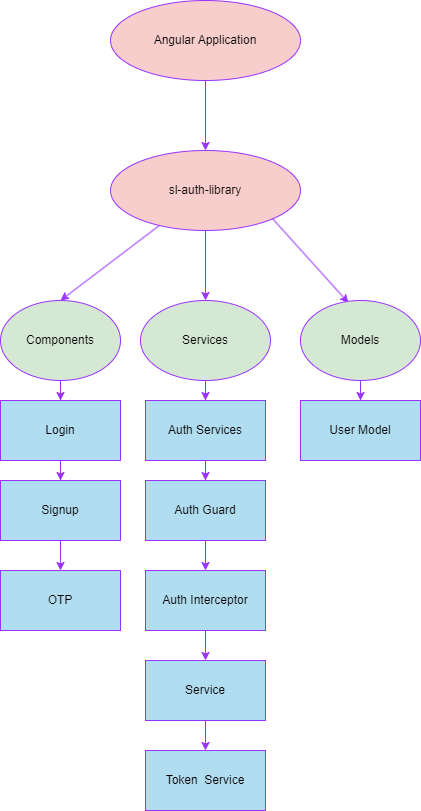

The diagram above was exported from draw.io. Its source (the exported page's mxGraphModel, read from the mxfile embedded in the PNG):
<mxGraphModel dx="746" dy="930" grid="0" gridSize="10" guides="1" tooltips="1" connect="1" arrows="1" fold="1" page="1" pageScale="1" pageWidth="1200" pageHeight="1920" background="#FFFFFF" math="0" shadow="0">
  <root>
    <mxCell id="0" />
    <mxCell id="1" parent="0" />
    <mxCell id="scSNpDsEN4MIkxh1uJm2-6" value="" style="edgeStyle=orthogonalEdgeStyle;rounded=0;orthogonalLoop=1;jettySize=auto;html=1;strokeColor=#9933FF;" edge="1" parent="1" source="scSNpDsEN4MIkxh1uJm2-2" target="scSNpDsEN4MIkxh1uJm2-5">
      <mxGeometry relative="1" as="geometry" />
    </mxCell>
    <mxCell id="scSNpDsEN4MIkxh1uJm2-2" value="Angular Application" style="ellipse;whiteSpace=wrap;html=1;fillColor=#f8cecc;strokeColor=#9933FF;" vertex="1" parent="1">
      <mxGeometry x="500" y="544" width="190" height="80" as="geometry" />
    </mxCell>
    <mxCell id="scSNpDsEN4MIkxh1uJm2-19" value="" style="edgeStyle=orthogonalEdgeStyle;rounded=0;orthogonalLoop=1;jettySize=auto;html=1;strokeColor=#9933FF;" edge="1" parent="1" source="scSNpDsEN4MIkxh1uJm2-5" target="scSNpDsEN4MIkxh1uJm2-18">
      <mxGeometry relative="1" as="geometry" />
    </mxCell>
    <mxCell id="scSNpDsEN4MIkxh1uJm2-5" value="sl-auth-library" style="ellipse;whiteSpace=wrap;html=1;fillColor=#f8cecc;strokeColor=#9933FF;" vertex="1" parent="1">
      <mxGeometry x="500" y="694" width="190" height="80" as="geometry" />
    </mxCell>
    <mxCell id="scSNpDsEN4MIkxh1uJm2-10" value="" style="endArrow=classic;html=1;rounded=0;entryX=0.5;entryY=0;entryDx=0;entryDy=0;entryPerimeter=0;strokeColor=#9933FF;" edge="1" parent="1" source="scSNpDsEN4MIkxh1uJm2-5" target="scSNpDsEN4MIkxh1uJm2-11">
      <mxGeometry width="50" height="50" relative="1" as="geometry">
        <mxPoint x="520" y="774" as="sourcePoint" />
        <mxPoint x="460.0009596880255" y="842.9766794681486" as="targetPoint" />
      </mxGeometry>
    </mxCell>
    <mxCell id="scSNpDsEN4MIkxh1uJm2-13" value="" style="edgeStyle=orthogonalEdgeStyle;rounded=0;orthogonalLoop=1;jettySize=auto;html=1;strokeColor=#9933FF;" edge="1" parent="1" source="scSNpDsEN4MIkxh1uJm2-11" target="scSNpDsEN4MIkxh1uJm2-12">
      <mxGeometry relative="1" as="geometry" />
    </mxCell>
    <mxCell id="scSNpDsEN4MIkxh1uJm2-11" value="Components" style="ellipse;whiteSpace=wrap;html=1;fillColor=#d5e8d4;strokeColor=#9933FF;" vertex="1" parent="1">
      <mxGeometry x="390" y="844" width="120" height="80" as="geometry" />
    </mxCell>
    <mxCell id="scSNpDsEN4MIkxh1uJm2-15" value="" style="edgeStyle=orthogonalEdgeStyle;rounded=0;orthogonalLoop=1;jettySize=auto;html=1;strokeColor=#9933FF;" edge="1" parent="1" source="scSNpDsEN4MIkxh1uJm2-12" target="scSNpDsEN4MIkxh1uJm2-14">
      <mxGeometry relative="1" as="geometry" />
    </mxCell>
    <mxCell id="scSNpDsEN4MIkxh1uJm2-12" value="Login" style="whiteSpace=wrap;html=1;fillColor=#b1ddf0;strokeColor=#9933FF;" vertex="1" parent="1">
      <mxGeometry x="390" y="944" width="120" height="60" as="geometry" />
    </mxCell>
    <mxCell id="scSNpDsEN4MIkxh1uJm2-17" value="" style="edgeStyle=orthogonalEdgeStyle;rounded=0;orthogonalLoop=1;jettySize=auto;html=1;strokeColor=#9933FF;" edge="1" parent="1" source="scSNpDsEN4MIkxh1uJm2-14" target="scSNpDsEN4MIkxh1uJm2-16">
      <mxGeometry relative="1" as="geometry" />
    </mxCell>
    <mxCell id="scSNpDsEN4MIkxh1uJm2-14" value="Signup" style="whiteSpace=wrap;html=1;fillColor=#b1ddf0;strokeColor=#9933FF;" vertex="1" parent="1">
      <mxGeometry x="390" y="1024" width="120" height="60" as="geometry" />
    </mxCell>
    <mxCell id="scSNpDsEN4MIkxh1uJm2-16" value="OTP" style="whiteSpace=wrap;html=1;fillColor=#b1ddf0;strokeColor=#9933FF;" vertex="1" parent="1">
      <mxGeometry x="390" y="1114" width="120" height="60" as="geometry" />
    </mxCell>
    <mxCell id="scSNpDsEN4MIkxh1uJm2-21" value="" style="edgeStyle=orthogonalEdgeStyle;rounded=0;orthogonalLoop=1;jettySize=auto;html=1;strokeColor=#9933FF;" edge="1" parent="1" source="scSNpDsEN4MIkxh1uJm2-18" target="scSNpDsEN4MIkxh1uJm2-20">
      <mxGeometry relative="1" as="geometry" />
    </mxCell>
    <mxCell id="scSNpDsEN4MIkxh1uJm2-18" value="Services" style="ellipse;whiteSpace=wrap;html=1;fillColor=#d5e8d4;strokeColor=#9933FF;" vertex="1" parent="1">
      <mxGeometry x="530" y="844" width="130" height="80" as="geometry" />
    </mxCell>
    <mxCell id="scSNpDsEN4MIkxh1uJm2-23" value="" style="edgeStyle=orthogonalEdgeStyle;rounded=0;orthogonalLoop=1;jettySize=auto;html=1;strokeColor=#9933FF;" edge="1" parent="1" source="scSNpDsEN4MIkxh1uJm2-20" target="scSNpDsEN4MIkxh1uJm2-22">
      <mxGeometry relative="1" as="geometry" />
    </mxCell>
    <mxCell id="scSNpDsEN4MIkxh1uJm2-20" value="Auth Services" style="whiteSpace=wrap;html=1;fillColor=#b1ddf0;strokeColor=#9933FF;" vertex="1" parent="1">
      <mxGeometry x="535" y="944" width="120" height="60" as="geometry" />
    </mxCell>
    <mxCell id="scSNpDsEN4MIkxh1uJm2-25" value="" style="edgeStyle=orthogonalEdgeStyle;rounded=0;orthogonalLoop=1;jettySize=auto;html=1;strokeColor=#9933FF;" edge="1" parent="1" source="scSNpDsEN4MIkxh1uJm2-22" target="scSNpDsEN4MIkxh1uJm2-24">
      <mxGeometry relative="1" as="geometry" />
    </mxCell>
    <mxCell id="scSNpDsEN4MIkxh1uJm2-22" value="Auth Guard" style="whiteSpace=wrap;html=1;fillColor=#b1ddf0;strokeColor=#9933FF;" vertex="1" parent="1">
      <mxGeometry x="535" y="1024" width="120" height="60" as="geometry" />
    </mxCell>
    <mxCell id="scSNpDsEN4MIkxh1uJm2-27" value="" style="edgeStyle=orthogonalEdgeStyle;rounded=0;orthogonalLoop=1;jettySize=auto;html=1;strokeColor=#9933FF;" edge="1" parent="1" source="scSNpDsEN4MIkxh1uJm2-24" target="scSNpDsEN4MIkxh1uJm2-26">
      <mxGeometry relative="1" as="geometry" />
    </mxCell>
    <mxCell id="scSNpDsEN4MIkxh1uJm2-24" value="Auth Interceptor" style="whiteSpace=wrap;html=1;fillColor=#b1ddf0;strokeColor=#9933FF;" vertex="1" parent="1">
      <mxGeometry x="535" y="1114" width="120" height="60" as="geometry" />
    </mxCell>
    <mxCell id="scSNpDsEN4MIkxh1uJm2-29" value="" style="edgeStyle=orthogonalEdgeStyle;rounded=0;orthogonalLoop=1;jettySize=auto;html=1;strokeColor=#9933FF;" edge="1" parent="1" source="scSNpDsEN4MIkxh1uJm2-26" target="scSNpDsEN4MIkxh1uJm2-28">
      <mxGeometry relative="1" as="geometry" />
    </mxCell>
    <mxCell id="scSNpDsEN4MIkxh1uJm2-26" value="Service" style="whiteSpace=wrap;html=1;fillColor=#b1ddf0;strokeColor=#9933FF;" vertex="1" parent="1">
      <mxGeometry x="535" y="1204" width="120" height="60" as="geometry" />
    </mxCell>
    <mxCell id="scSNpDsEN4MIkxh1uJm2-28" value="Token&amp;nbsp; Service" style="whiteSpace=wrap;html=1;fillColor=#b1ddf0;strokeColor=#9933FF;" vertex="1" parent="1">
      <mxGeometry x="535" y="1294" width="120" height="60" as="geometry" />
    </mxCell>
    <mxCell id="scSNpDsEN4MIkxh1uJm2-30" value="" style="endArrow=classic;html=1;rounded=0;exitX=1;exitY=1;exitDx=0;exitDy=0;entryX=0.4;entryY=0.03;entryDx=0;entryDy=0;entryPerimeter=0;strokeColor=#9933FF;" edge="1" parent="1" source="scSNpDsEN4MIkxh1uJm2-5" target="scSNpDsEN4MIkxh1uJm2-31">
      <mxGeometry width="50" height="50" relative="1" as="geometry">
        <mxPoint x="740" y="894" as="sourcePoint" />
        <mxPoint x="730" y="834" as="targetPoint" />
        <Array as="points" />
      </mxGeometry>
    </mxCell>
    <mxCell id="scSNpDsEN4MIkxh1uJm2-33" value="" style="edgeStyle=orthogonalEdgeStyle;rounded=0;orthogonalLoop=1;jettySize=auto;html=1;strokeColor=#9933FF;" edge="1" parent="1" source="scSNpDsEN4MIkxh1uJm2-31" target="scSNpDsEN4MIkxh1uJm2-32">
      <mxGeometry relative="1" as="geometry" />
    </mxCell>
    <mxCell id="scSNpDsEN4MIkxh1uJm2-31" value="Models" style="ellipse;whiteSpace=wrap;html=1;fillColor=#d5e8d4;strokeColor=#9933FF;" vertex="1" parent="1">
      <mxGeometry x="690" y="844" width="120" height="80" as="geometry" />
    </mxCell>
    <mxCell id="scSNpDsEN4MIkxh1uJm2-32" value="User Model" style="whiteSpace=wrap;html=1;fillColor=#b1ddf0;strokeColor=#9933FF;" vertex="1" parent="1">
      <mxGeometry x="690" y="944" width="120" height="60" as="geometry" />
    </mxCell>
  </root>
</mxGraphModel>